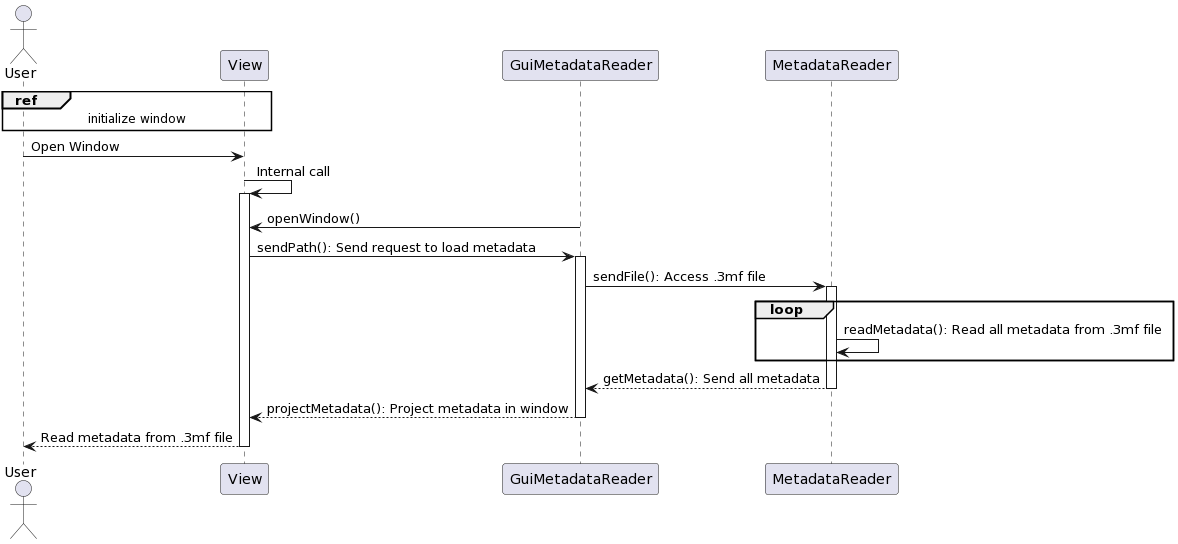

The diagram above was rendered by PlantUML. Its source (embedded in the PNG):
@startuml
'https://plantuml.com/sequence-diagram

actor User

participant View
participant GuiMetadataReader
participant MetadataReader
ref over User, View: initialize window

User -> View: Open Window
View -> View: Internal call
activate View
GuiMetadataReader -> View: openWindow()
View -> GuiMetadataReader: sendPath(): Send request to load metadata
activate GuiMetadataReader

MetadataReader <- GuiMetadataReader: sendFile(): Access .3mf file
activate MetadataReader
loop
    MetadataReader -> MetadataReader: readMetadata(): Read all metadata from .3mf file
end

MetadataReader --> GuiMetadataReader: getMetadata(): Send all metadata
deactivate MetadataReader

GuiMetadataReader --> View: projectMetadata(): Project metadata in window
deactivate GuiMetadataReader
View --> User: Read metadata from .3mf file
deactivate View
@enduml